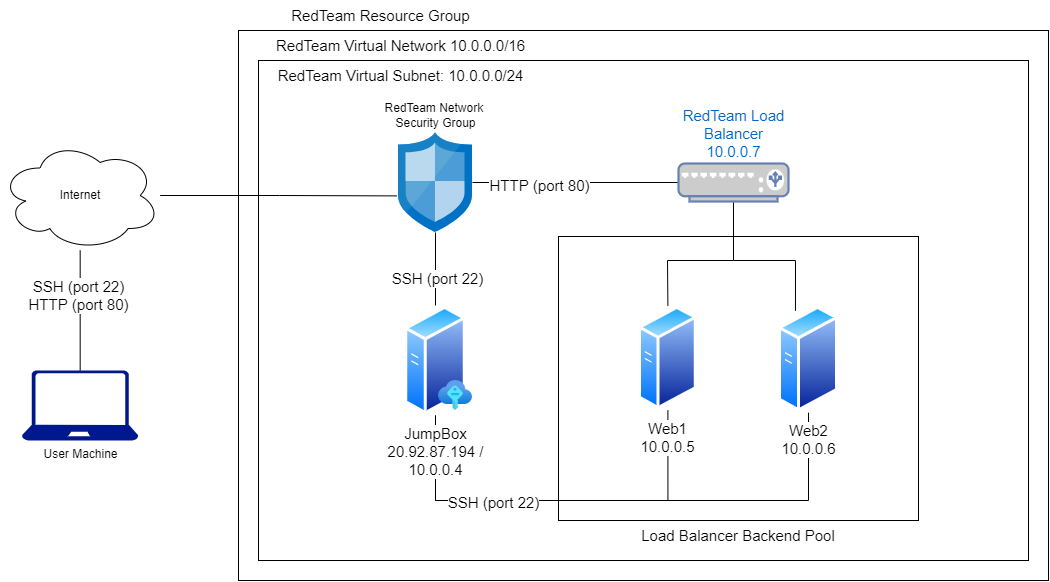

The diagram above was exported from draw.io. Its source (the exported page's mxGraphModel, read from the mxfile embedded in the PNG):
<mxGraphModel dx="1483" dy="781" grid="1" gridSize="10" guides="1" tooltips="1" connect="1" arrows="1" fold="1" page="1" pageScale="1" pageWidth="1169" pageHeight="827" math="0" shadow="0">
  <root>
    <mxCell id="0" />
    <mxCell id="1" parent="0" />
    <mxCell id="ztguHBMbWUN6NQPV8vnn-4" value="" style="rounded=0;whiteSpace=wrap;html=1;" vertex="1" parent="1">
      <mxGeometry x="290" y="160" width="810" height="550" as="geometry" />
    </mxCell>
    <mxCell id="ztguHBMbWUN6NQPV8vnn-7" value="" style="rounded=0;whiteSpace=wrap;html=1;fontSize=15;" vertex="1" parent="1">
      <mxGeometry x="310" y="190" width="770" height="500" as="geometry" />
    </mxCell>
    <mxCell id="ztguHBMbWUN6NQPV8vnn-10" style="edgeStyle=orthogonalEdgeStyle;rounded=0;orthogonalLoop=1;jettySize=auto;html=1;exitX=0.5;exitY=0;exitDx=0;exitDy=0;exitPerimeter=0;fontSize=15;verticalAlign=middle;endArrow=none;endFill=0;" edge="1" parent="1" source="ztguHBMbWUN6NQPV8vnn-1" target="ztguHBMbWUN6NQPV8vnn-2">
      <mxGeometry relative="1" as="geometry" />
    </mxCell>
    <mxCell id="ztguHBMbWUN6NQPV8vnn-44" value="SSH (port 22)&lt;br&gt;HTTP (port 80)" style="edgeLabel;html=1;align=center;verticalAlign=middle;resizable=0;points=[];fontSize=15;" vertex="1" connectable="0" parent="ztguHBMbWUN6NQPV8vnn-10">
      <mxGeometry x="0.2789" y="2" relative="1" as="geometry">
        <mxPoint y="1" as="offset" />
      </mxGeometry>
    </mxCell>
    <mxCell id="ztguHBMbWUN6NQPV8vnn-1" value="User Machine" style="sketch=0;aspect=fixed;pointerEvents=1;shadow=0;dashed=0;html=1;strokeColor=none;labelPosition=center;verticalLabelPosition=bottom;verticalAlign=top;align=center;fillColor=#00188D;shape=mxgraph.azure.laptop" vertex="1" parent="1">
      <mxGeometry x="73.34" y="500" width="116.67" height="70" as="geometry" />
    </mxCell>
    <mxCell id="ztguHBMbWUN6NQPV8vnn-37" style="edgeStyle=orthogonalEdgeStyle;rounded=0;orthogonalLoop=1;jettySize=auto;html=1;entryX=-0.02;entryY=0.634;entryDx=0;entryDy=0;entryPerimeter=0;fontSize=15;endArrow=none;endFill=0;" edge="1" parent="1" source="ztguHBMbWUN6NQPV8vnn-2" target="ztguHBMbWUN6NQPV8vnn-17">
      <mxGeometry relative="1" as="geometry" />
    </mxCell>
    <mxCell id="ztguHBMbWUN6NQPV8vnn-2" value="Internet" style="ellipse;shape=cloud;whiteSpace=wrap;html=1;" vertex="1" parent="1">
      <mxGeometry x="51.67" y="270" width="160" height="110" as="geometry" />
    </mxCell>
    <mxCell id="ztguHBMbWUN6NQPV8vnn-23" value="Load Balancer Backend Pool" style="rounded=0;whiteSpace=wrap;html=1;fontSize=15;labelPosition=center;verticalLabelPosition=bottom;align=center;verticalAlign=top;" vertex="1" parent="1">
      <mxGeometry x="610" y="366" width="360" height="284" as="geometry" />
    </mxCell>
    <mxCell id="ztguHBMbWUN6NQPV8vnn-6" value="RedTeam Resource Group" style="text;html=1;strokeColor=none;fillColor=none;align=center;verticalAlign=middle;whiteSpace=wrap;rounded=0;fontSize=15;" vertex="1" parent="1">
      <mxGeometry x="290" y="130" width="285" height="30" as="geometry" />
    </mxCell>
    <mxCell id="ztguHBMbWUN6NQPV8vnn-9" value="RedTeam Virtual Subnet: 10.0.0.0/24" style="text;html=1;strokeColor=none;fillColor=none;align=center;verticalAlign=middle;whiteSpace=wrap;rounded=0;fontSize=15;" vertex="1" parent="1">
      <mxGeometry x="310" y="190" width="285" height="30" as="geometry" />
    </mxCell>
    <mxCell id="ztguHBMbWUN6NQPV8vnn-35" style="edgeStyle=orthogonalEdgeStyle;rounded=0;orthogonalLoop=1;jettySize=auto;html=1;entryX=0.5;entryY=1;entryDx=0;entryDy=0;fontSize=15;endArrow=none;endFill=0;" edge="1" parent="1" source="ztguHBMbWUN6NQPV8vnn-11" target="ztguHBMbWUN6NQPV8vnn-13">
      <mxGeometry relative="1" as="geometry">
        <Array as="points">
          <mxPoint x="487" y="630" />
          <mxPoint x="719" y="630" />
        </Array>
      </mxGeometry>
    </mxCell>
    <mxCell id="ztguHBMbWUN6NQPV8vnn-36" style="edgeStyle=orthogonalEdgeStyle;rounded=0;orthogonalLoop=1;jettySize=auto;html=1;entryX=0.5;entryY=1;entryDx=0;entryDy=0;fontSize=15;endArrow=none;endFill=0;" edge="1" parent="1" source="ztguHBMbWUN6NQPV8vnn-11" target="ztguHBMbWUN6NQPV8vnn-12">
      <mxGeometry relative="1" as="geometry">
        <Array as="points">
          <mxPoint x="487" y="630" />
          <mxPoint x="860" y="630" />
        </Array>
      </mxGeometry>
    </mxCell>
    <mxCell id="ztguHBMbWUN6NQPV8vnn-48" value="SSH (port 22)" style="edgeLabel;html=1;align=center;verticalAlign=middle;resizable=0;points=[];fontSize=15;" vertex="1" connectable="0" parent="ztguHBMbWUN6NQPV8vnn-36">
      <mxGeometry x="-0.5538" y="-1" relative="1" as="geometry">
        <mxPoint x="21" as="offset" />
      </mxGeometry>
    </mxCell>
    <mxCell id="ztguHBMbWUN6NQPV8vnn-11" value="JumpBox&lt;br&gt;20.92.87.194 /&lt;br&gt;10.0.0.4" style="aspect=fixed;perimeter=ellipsePerimeter;html=1;align=center;shadow=0;dashed=0;spacingTop=3;image;image=img/lib/active_directory/generic_server.svg;fontSize=15;" vertex="1" parent="1">
      <mxGeometry x="456.20000000000005" y="435" width="61.6" height="110" as="geometry" />
    </mxCell>
    <mxCell id="ztguHBMbWUN6NQPV8vnn-29" style="edgeStyle=orthogonalEdgeStyle;rounded=0;orthogonalLoop=1;jettySize=auto;html=1;fontSize=15;endArrow=none;endFill=0;" edge="1" parent="1" source="ztguHBMbWUN6NQPV8vnn-17" target="ztguHBMbWUN6NQPV8vnn-11">
      <mxGeometry relative="1" as="geometry" />
    </mxCell>
    <mxCell id="ztguHBMbWUN6NQPV8vnn-47" value="SSH (port 22)" style="edgeLabel;html=1;align=center;verticalAlign=middle;resizable=0;points=[];fontSize=15;" vertex="1" connectable="0" parent="ztguHBMbWUN6NQPV8vnn-29">
      <mxGeometry x="0.2555" y="1" relative="1" as="geometry">
        <mxPoint as="offset" />
      </mxGeometry>
    </mxCell>
    <mxCell id="ztguHBMbWUN6NQPV8vnn-45" style="edgeStyle=orthogonalEdgeStyle;rounded=0;orthogonalLoop=1;jettySize=auto;html=1;entryX=0;entryY=0.5;entryDx=0;entryDy=0;entryPerimeter=0;fontSize=15;endArrow=none;endFill=0;" edge="1" parent="1" source="ztguHBMbWUN6NQPV8vnn-17" target="ztguHBMbWUN6NQPV8vnn-14">
      <mxGeometry relative="1" as="geometry" />
    </mxCell>
    <mxCell id="ztguHBMbWUN6NQPV8vnn-46" value="HTTP (port 80)" style="edgeLabel;html=1;align=center;verticalAlign=middle;resizable=0;points=[];fontSize=15;" vertex="1" connectable="0" parent="ztguHBMbWUN6NQPV8vnn-45">
      <mxGeometry x="-0.3864" y="-2" relative="1" as="geometry">
        <mxPoint x="3" as="offset" />
      </mxGeometry>
    </mxCell>
    <mxCell id="ztguHBMbWUN6NQPV8vnn-17" value="RedTeam Network &lt;br&gt;Security Group" style="sketch=0;aspect=fixed;html=1;points=[];align=center;image;fontSize=12;image=img/lib/mscae/Network_Security_Groups_Classic.svg;labelPosition=center;verticalLabelPosition=top;verticalAlign=bottom;" vertex="1" parent="1">
      <mxGeometry x="450" y="262" width="74" height="100" as="geometry" />
    </mxCell>
    <mxCell id="ztguHBMbWUN6NQPV8vnn-12" value="Web2&lt;br&gt;10.0.0.6" style="aspect=fixed;perimeter=ellipsePerimeter;html=1;align=center;shadow=0;dashed=0;spacingTop=3;image;image=img/lib/active_directory/generic_server.svg;fontSize=15;" vertex="1" parent="1">
      <mxGeometry x="830" y="435" width="60" height="107.14" as="geometry" />
    </mxCell>
    <mxCell id="ztguHBMbWUN6NQPV8vnn-13" value="Web1&lt;br&gt;10.0.0.5" style="aspect=fixed;perimeter=ellipsePerimeter;html=1;align=center;shadow=0;dashed=0;spacingTop=3;image;image=img/lib/active_directory/generic_server.svg;fontSize=15;" vertex="1" parent="1">
      <mxGeometry x="690" y="435" width="58.8" height="105" as="geometry" />
    </mxCell>
    <mxCell id="ztguHBMbWUN6NQPV8vnn-30" style="edgeStyle=orthogonalEdgeStyle;rounded=0;orthogonalLoop=1;jettySize=auto;html=1;fontSize=15;endArrow=none;endFill=0;" edge="1" parent="1" source="ztguHBMbWUN6NQPV8vnn-14" target="ztguHBMbWUN6NQPV8vnn-13">
      <mxGeometry relative="1" as="geometry">
        <Array as="points">
          <mxPoint x="785" y="390" />
          <mxPoint x="719" y="390" />
        </Array>
      </mxGeometry>
    </mxCell>
    <mxCell id="ztguHBMbWUN6NQPV8vnn-34" style="edgeStyle=orthogonalEdgeStyle;rounded=0;orthogonalLoop=1;jettySize=auto;html=1;entryX=0.25;entryY=0;entryDx=0;entryDy=0;fontSize=15;endArrow=none;endFill=0;" edge="1" parent="1" source="ztguHBMbWUN6NQPV8vnn-14" target="ztguHBMbWUN6NQPV8vnn-12">
      <mxGeometry relative="1" as="geometry">
        <Array as="points">
          <mxPoint x="785" y="390" />
          <mxPoint x="847" y="390" />
        </Array>
      </mxGeometry>
    </mxCell>
    <mxCell id="ztguHBMbWUN6NQPV8vnn-14" value="RedTeam Load&lt;br&gt;Balancer&lt;br&gt;10.0.0.7" style="fontColor=#0066CC;verticalAlign=bottom;verticalLabelPosition=top;labelPosition=center;align=center;html=1;outlineConnect=0;fillColor=#CCCCCC;strokeColor=#6881B3;gradientColor=none;gradientDirection=north;strokeWidth=2;shape=mxgraph.networks.load_balancer;fontSize=15;" vertex="1" parent="1">
      <mxGeometry x="730" y="293" width="110" height="38" as="geometry" />
    </mxCell>
    <mxCell id="ztguHBMbWUN6NQPV8vnn-24" value="RedTeam Virtual Network 10.0.0.0/16" style="text;html=1;strokeColor=none;fillColor=none;align=center;verticalAlign=middle;whiteSpace=wrap;rounded=0;fontSize=15;" vertex="1" parent="1">
      <mxGeometry x="310" y="160" width="285" height="30" as="geometry" />
    </mxCell>
    <mxCell id="ztguHBMbWUN6NQPV8vnn-49" value="" style="aspect=fixed;html=1;points=[];align=center;image;fontSize=12;image=img/lib/azure2/other/SSH_Keys.svg;" vertex="1" parent="1">
      <mxGeometry x="490" y="510" width="34" height="30" as="geometry" />
    </mxCell>
  </root>
</mxGraphModel>